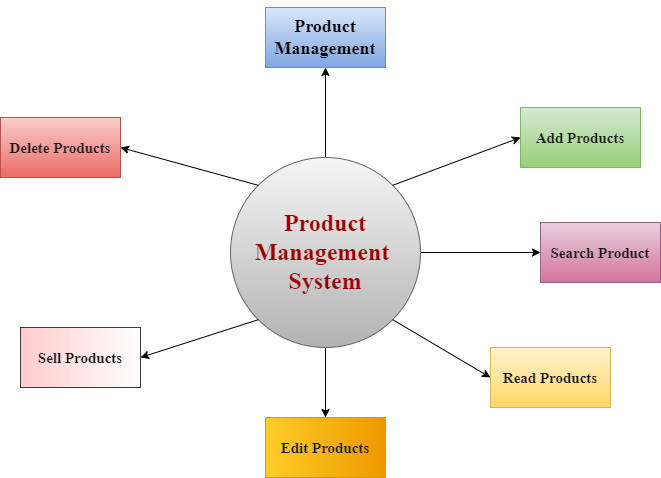

The diagram above was exported from draw.io. Its source (the exported page's mxGraphModel, read from the mxfile embedded in the PNG):
<mxGraphModel dx="1038" dy="1749" grid="1" gridSize="10" guides="1" tooltips="1" connect="1" arrows="1" fold="1" page="1" pageScale="1" pageWidth="850" pageHeight="1100" math="0" shadow="0">
  <root>
    <mxCell id="0" />
    <mxCell id="1" parent="0" />
    <mxCell id="QHuoHD_JgyTTdmjpSzk4-2" value="" style="edgeStyle=orthogonalEdgeStyle;rounded=0;orthogonalLoop=1;jettySize=auto;html=1;" parent="1" source="1rQ-GiEafnx3Im8uq_l8-1" target="1rQ-GiEafnx3Im8uq_l8-3" edge="1">
      <mxGeometry relative="1" as="geometry" />
    </mxCell>
    <mxCell id="QHuoHD_JgyTTdmjpSzk4-5" value="" style="edgeStyle=orthogonalEdgeStyle;rounded=0;orthogonalLoop=1;jettySize=auto;html=1;" parent="1" source="1rQ-GiEafnx3Im8uq_l8-1" target="1rQ-GiEafnx3Im8uq_l8-14" edge="1">
      <mxGeometry relative="1" as="geometry" />
    </mxCell>
    <mxCell id="sVyQJIVtV8cln9yVkNSK-2" value="" style="edgeStyle=orthogonalEdgeStyle;rounded=0;orthogonalLoop=1;jettySize=auto;html=1;" parent="1" source="1rQ-GiEafnx3Im8uq_l8-1" target="sVyQJIVtV8cln9yVkNSK-1" edge="1">
      <mxGeometry relative="1" as="geometry" />
    </mxCell>
    <mxCell id="1rQ-GiEafnx3Im8uq_l8-1" value="&lt;h1&gt;&lt;font face=&quot;Times New Roman&quot; color=&quot;#9c0000&quot;&gt;&lt;b&gt;Product Management&amp;nbsp;&lt;br&gt;&lt;/b&gt;&lt;b&gt;System&lt;/b&gt;&lt;/font&gt;&lt;/h1&gt;" style="ellipse;whiteSpace=wrap;html=1;aspect=fixed;fillColor=#f5f5f5;gradientColor=#b3b3b3;strokeColor=#666666;" parent="1" vertex="1">
      <mxGeometry x="270" y="140" width="190" height="190" as="geometry" />
    </mxCell>
    <mxCell id="1rQ-GiEafnx3Im8uq_l8-3" value="&lt;h2&gt;&lt;font face=&quot;Times New Roman&quot;&gt;Product Management&lt;/font&gt;&lt;/h2&gt;" style="whiteSpace=wrap;html=1;fillColor=#dae8fc;gradientColor=#7ea6e0;strokeColor=#6c8ebf;" parent="1" vertex="1">
      <mxGeometry x="305" y="-10" width="120" height="60" as="geometry" />
    </mxCell>
    <mxCell id="1rQ-GiEafnx3Im8uq_l8-8" value="&lt;h5&gt;&lt;font color=&quot;#1a1a1a&quot; style=&quot;font-size: 15px&quot;&gt;Add Products&lt;/font&gt;&lt;/h5&gt;" style="rounded=0;whiteSpace=wrap;html=1;fontFamily=Times New Roman;fillColor=#d5e8d4;gradientColor=#97d077;strokeColor=#82b366;" parent="1" vertex="1">
      <mxGeometry x="560" y="90" width="120" height="60" as="geometry" />
    </mxCell>
    <mxCell id="1rQ-GiEafnx3Im8uq_l8-10" value="&lt;h5&gt;&lt;font color=&quot;#1a1a1a&quot; style=&quot;font-size: 15px&quot;&gt;Read Products&lt;/font&gt;&lt;/h5&gt;" style="rounded=0;whiteSpace=wrap;html=1;fontFamily=Times New Roman;fillColor=#fff2cc;gradientColor=#ffd966;strokeColor=#d6b656;" parent="1" vertex="1">
      <mxGeometry x="530" y="330" width="120" height="60" as="geometry" />
    </mxCell>
    <mxCell id="1rQ-GiEafnx3Im8uq_l8-14" value="&lt;h5&gt;&lt;font color=&quot;#1a1a1a&quot; style=&quot;font-size: 15px&quot;&gt;Edit Products&lt;/font&gt;&lt;/h5&gt;" style="rounded=0;whiteSpace=wrap;html=1;fontFamily=Times New Roman;fillColor=#ffcd28;gradientColor=#ED9900;strokeColor=#d79b00;gradientDirection=east;" parent="1" vertex="1">
      <mxGeometry x="305" y="400" width="120" height="60" as="geometry" />
    </mxCell>
    <mxCell id="1rQ-GiEafnx3Im8uq_l8-16" value="&lt;h5&gt;&lt;font color=&quot;#1a1a1a&quot; style=&quot;font-size: 15px&quot;&gt;Delete Products&lt;/font&gt;&lt;/h5&gt;" style="rounded=0;whiteSpace=wrap;html=1;fontFamily=Times New Roman;fillColor=#f8cecc;gradientColor=#ea6b66;strokeColor=#b85450;" parent="1" vertex="1">
      <mxGeometry x="40" y="100" width="120" height="60" as="geometry" />
    </mxCell>
    <mxCell id="lXknFhnooWmgqXBNNoGk-1" value="&lt;h5&gt;&lt;font color=&quot;#1a1a1a&quot; style=&quot;font-size: 15px&quot;&gt;Sell Products&lt;/font&gt;&lt;/h5&gt;" style="rounded=0;whiteSpace=wrap;html=1;fontFamily=Times New Roman;fillColor=#ffcccc;strokeColor=#36393d;gradientColor=#ffffff;gradientDirection=east;" parent="1" vertex="1">
      <mxGeometry x="60" y="310" width="120" height="60" as="geometry" />
    </mxCell>
    <mxCell id="QHuoHD_JgyTTdmjpSzk4-3" value="" style="endArrow=classic;html=1;rounded=0;entryX=0;entryY=0.5;entryDx=0;entryDy=0;exitX=1;exitY=0;exitDx=0;exitDy=0;" parent="1" source="1rQ-GiEafnx3Im8uq_l8-1" target="1rQ-GiEafnx3Im8uq_l8-8" edge="1">
      <mxGeometry width="50" height="50" relative="1" as="geometry">
        <mxPoint x="380" y="210" as="sourcePoint" />
        <mxPoint x="430" y="160" as="targetPoint" />
      </mxGeometry>
    </mxCell>
    <mxCell id="QHuoHD_JgyTTdmjpSzk4-4" value="" style="endArrow=classic;html=1;rounded=0;entryX=0;entryY=0.5;entryDx=0;entryDy=0;exitX=1;exitY=1;exitDx=0;exitDy=0;" parent="1" source="1rQ-GiEafnx3Im8uq_l8-1" target="1rQ-GiEafnx3Im8uq_l8-10" edge="1">
      <mxGeometry width="50" height="50" relative="1" as="geometry">
        <mxPoint x="442.175144212722" y="177.824855787278" as="sourcePoint" />
        <mxPoint x="570" y="130" as="targetPoint" />
      </mxGeometry>
    </mxCell>
    <mxCell id="QHuoHD_JgyTTdmjpSzk4-6" value="" style="endArrow=classic;html=1;rounded=0;entryX=1;entryY=0.5;entryDx=0;entryDy=0;exitX=0;exitY=1;exitDx=0;exitDy=0;" parent="1" source="1rQ-GiEafnx3Im8uq_l8-1" target="lXknFhnooWmgqXBNNoGk-1" edge="1">
      <mxGeometry width="50" height="50" relative="1" as="geometry">
        <mxPoint x="452.175144212722" y="187.824855787278" as="sourcePoint" />
        <mxPoint x="580" y="140" as="targetPoint" />
      </mxGeometry>
    </mxCell>
    <mxCell id="QHuoHD_JgyTTdmjpSzk4-7" value="" style="endArrow=classic;html=1;rounded=0;entryX=1;entryY=0.5;entryDx=0;entryDy=0;exitX=0;exitY=0;exitDx=0;exitDy=0;" parent="1" source="1rQ-GiEafnx3Im8uq_l8-1" target="1rQ-GiEafnx3Im8uq_l8-16" edge="1">
      <mxGeometry width="50" height="50" relative="1" as="geometry">
        <mxPoint x="462.175144212722" y="197.824855787278" as="sourcePoint" />
        <mxPoint x="590" y="150" as="targetPoint" />
      </mxGeometry>
    </mxCell>
    <mxCell id="sVyQJIVtV8cln9yVkNSK-1" value="&lt;h5&gt;&lt;font color=&quot;#1a1a1a&quot;&gt;&lt;span style=&quot;font-size: 15px&quot;&gt;Search Product&lt;/span&gt;&lt;/font&gt;&lt;/h5&gt;" style="rounded=0;whiteSpace=wrap;html=1;fontFamily=Times New Roman;fillColor=#e6d0de;gradientColor=#d5739d;strokeColor=#996185;" parent="1" vertex="1">
      <mxGeometry x="580" y="205" width="120" height="60" as="geometry" />
    </mxCell>
  </root>
</mxGraphModel>